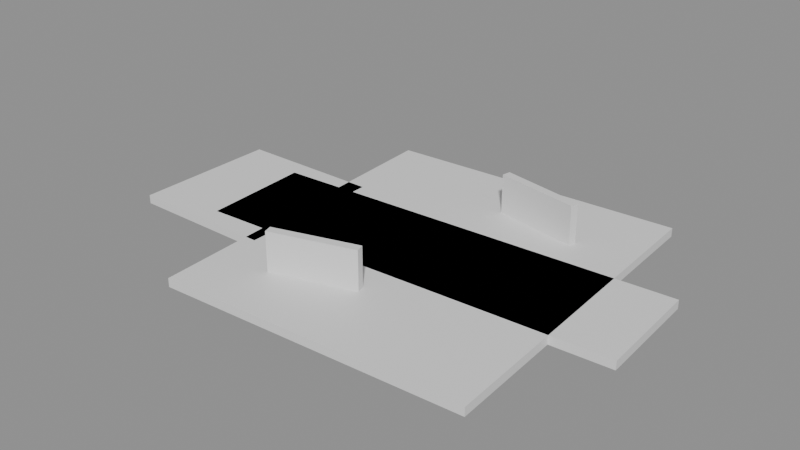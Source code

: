 # Source: FLOW_SECTION_03_ARENA_POCKET_seed17_20260920-184725-135607.blend  (saved by Blender 5.1.30; exported with 4.5.12 LTS)
import bpy
from mathutils import Matrix  # noqa: F401  (used for matrix-valued properties, if any)

bpy.ops.wm.read_factory_settings(use_empty=True)
scene = bpy.context.scene
scene.name = 'FLOW_SECTION_03_ARENA_POCKET'

# ---- materials (node trees are filled in below, after node groups)
mat_m_v03_flow_guide = bpy.data.materials.new('M_V03_FLOW_GUIDE')
mat_m_v03_flow_guide.diffuse_color = (0.12, 0.78, 0.83, 1.0)
mat_m_v03_gray = bpy.data.materials.new('M_V03_Gray')
mat_m_v03_gray.diffuse_color = (0.45, 0.48, 0.5, 1.0)
mat_m_v03_entry = bpy.data.materials.new('M_V03_ENTRY')
mat_m_v03_entry.diffuse_color = (0.25, 0.43, 0.35, 1.0)
mat_m_v03_gap_jump = bpy.data.materials.new('M_V03_GAP_JUMP')
mat_m_v03_gap_jump.diffuse_color = (0.4, 0.47, 0.53, 1.0)
mat_m_v03_wallrun = bpy.data.materials.new('M_V03_WALLRUN')
mat_m_v03_wallrun.diffuse_color = (0.31, 0.42, 0.58, 1.0)
mat_m_v03_wall_jump_shaft = bpy.data.materials.new('M_V03_WALL_JUMP_SHAFT')
mat_m_v03_wall_jump_shaft.diffuse_color = (0.39, 0.38, 0.55, 1.0)
mat_m_v03_slide_chute = bpy.data.materials.new('M_V03_SLIDE_CHUTE')
mat_m_v03_slide_chute.diffuse_color = (0.56, 0.44, 0.23, 1.0)
mat_m_v03_steep_descent = bpy.data.materials.new('M_V03_STEEP_DESCENT')
mat_m_v03_steep_descent.diffuse_color = (0.62, 0.36, 0.2, 1.0)
mat_m_v03_grapple_catch = bpy.data.materials.new('M_V03_GRAPPLE_CATCH')
mat_m_v03_grapple_catch.diffuse_color = (0.5, 0.34, 0.52, 1.0)
mat_m_v03_mixed_platforms = bpy.data.materials.new('M_V03_MIXED_PLATFORMS')
mat_m_v03_mixed_platforms.diffuse_color = (0.4, 0.48, 0.44, 1.0)
mat_m_v03_arena_pocket = bpy.data.materials.new('M_V03_ARENA_POCKET')
mat_m_v03_arena_pocket.diffuse_color = (0.48, 0.49, 0.5, 1.0)
mat_m_v03_multi_route = bpy.data.materials.new('M_V03_MULTI_ROUTE')
mat_m_v03_multi_route.diffuse_color = (0.32, 0.49, 0.48, 1.0)
mat_m_v03_recovery = bpy.data.materials.new('M_V03_RECOVERY')
mat_m_v03_recovery.diffuse_color = (0.28, 0.42, 0.36, 1.0)
mat_m_v03_ramp_ascent = bpy.data.materials.new('M_V03_RAMP_ASCENT')
mat_m_v03_ramp_ascent.diffuse_color = (0.51, 0.45, 0.32, 1.0)

# ---- material node trees
mat_m_v03_flow_guide.use_nodes = True; mat_m_v03_flow_guide.node_tree.nodes.clear()
_N = mat_m_v03_flow_guide.node_tree.nodes; _L = mat_m_v03_flow_guide.node_tree.links
n0 = _N.new('ShaderNodeBsdfPrincipled'); n0.name = 'Principled BSDF'; n0.location = (-200, 100)
n1 = _N.new('ShaderNodeOutputMaterial'); n1.name = 'Material Output'; n1.location = (200, 100)
_L.new(n0.outputs[0], n1.inputs[0])
n1.is_active_output = True
mat_m_v03_gray.use_nodes = True; mat_m_v03_gray.node_tree.nodes.clear()
_N = mat_m_v03_gray.node_tree.nodes; _L = mat_m_v03_gray.node_tree.links
n0 = _N.new('ShaderNodeBsdfPrincipled'); n0.name = 'Principled BSDF'; n0.location = (-200, 100)
n1 = _N.new('ShaderNodeOutputMaterial'); n1.name = 'Material Output'; n1.location = (200, 100)
_L.new(n0.outputs[0], n1.inputs[0])
n1.is_active_output = True
mat_m_v03_entry.use_nodes = True; mat_m_v03_entry.node_tree.nodes.clear()
_N = mat_m_v03_entry.node_tree.nodes; _L = mat_m_v03_entry.node_tree.links
n0 = _N.new('ShaderNodeBsdfPrincipled'); n0.name = 'Principled BSDF'; n0.location = (-200, 100)
n1 = _N.new('ShaderNodeOutputMaterial'); n1.name = 'Material Output'; n1.location = (200, 100)
_L.new(n0.outputs[0], n1.inputs[0])
n1.is_active_output = True
mat_m_v03_gap_jump.use_nodes = True; mat_m_v03_gap_jump.node_tree.nodes.clear()
_N = mat_m_v03_gap_jump.node_tree.nodes; _L = mat_m_v03_gap_jump.node_tree.links
n0 = _N.new('ShaderNodeBsdfPrincipled'); n0.name = 'Principled BSDF'; n0.location = (-200, 100)
n1 = _N.new('ShaderNodeOutputMaterial'); n1.name = 'Material Output'; n1.location = (200, 100)
_L.new(n0.outputs[0], n1.inputs[0])
n1.is_active_output = True
mat_m_v03_wallrun.use_nodes = True; mat_m_v03_wallrun.node_tree.nodes.clear()
_N = mat_m_v03_wallrun.node_tree.nodes; _L = mat_m_v03_wallrun.node_tree.links
n0 = _N.new('ShaderNodeBsdfPrincipled'); n0.name = 'Principled BSDF'; n0.location = (-200, 100)
n1 = _N.new('ShaderNodeOutputMaterial'); n1.name = 'Material Output'; n1.location = (200, 100)
_L.new(n0.outputs[0], n1.inputs[0])
n1.is_active_output = True
mat_m_v03_wall_jump_shaft.use_nodes = True; mat_m_v03_wall_jump_shaft.node_tree.nodes.clear()
_N = mat_m_v03_wall_jump_shaft.node_tree.nodes; _L = mat_m_v03_wall_jump_shaft.node_tree.links
n0 = _N.new('ShaderNodeBsdfPrincipled'); n0.name = 'Principled BSDF'; n0.location = (-200, 100)
n1 = _N.new('ShaderNodeOutputMaterial'); n1.name = 'Material Output'; n1.location = (200, 100)
_L.new(n0.outputs[0], n1.inputs[0])
n1.is_active_output = True
mat_m_v03_slide_chute.use_nodes = True; mat_m_v03_slide_chute.node_tree.nodes.clear()
_N = mat_m_v03_slide_chute.node_tree.nodes; _L = mat_m_v03_slide_chute.node_tree.links
n0 = _N.new('ShaderNodeBsdfPrincipled'); n0.name = 'Principled BSDF'; n0.location = (-200, 100)
n1 = _N.new('ShaderNodeOutputMaterial'); n1.name = 'Material Output'; n1.location = (200, 100)
_L.new(n0.outputs[0], n1.inputs[0])
n1.is_active_output = True
mat_m_v03_steep_descent.use_nodes = True; mat_m_v03_steep_descent.node_tree.nodes.clear()
_N = mat_m_v03_steep_descent.node_tree.nodes; _L = mat_m_v03_steep_descent.node_tree.links
n0 = _N.new('ShaderNodeBsdfPrincipled'); n0.name = 'Principled BSDF'; n0.location = (-200, 100)
n1 = _N.new('ShaderNodeOutputMaterial'); n1.name = 'Material Output'; n1.location = (200, 100)
_L.new(n0.outputs[0], n1.inputs[0])
n1.is_active_output = True
mat_m_v03_grapple_catch.use_nodes = True; mat_m_v03_grapple_catch.node_tree.nodes.clear()
_N = mat_m_v03_grapple_catch.node_tree.nodes; _L = mat_m_v03_grapple_catch.node_tree.links
n0 = _N.new('ShaderNodeBsdfPrincipled'); n0.name = 'Principled BSDF'; n0.location = (-200, 100)
n1 = _N.new('ShaderNodeOutputMaterial'); n1.name = 'Material Output'; n1.location = (200, 100)
_L.new(n0.outputs[0], n1.inputs[0])
n1.is_active_output = True
mat_m_v03_mixed_platforms.use_nodes = True; mat_m_v03_mixed_platforms.node_tree.nodes.clear()
_N = mat_m_v03_mixed_platforms.node_tree.nodes; _L = mat_m_v03_mixed_platforms.node_tree.links
n0 = _N.new('ShaderNodeBsdfPrincipled'); n0.name = 'Principled BSDF'; n0.location = (-200, 100)
n1 = _N.new('ShaderNodeOutputMaterial'); n1.name = 'Material Output'; n1.location = (200, 100)
_L.new(n0.outputs[0], n1.inputs[0])
n1.is_active_output = True
mat_m_v03_arena_pocket.use_nodes = True; mat_m_v03_arena_pocket.node_tree.nodes.clear()
_N = mat_m_v03_arena_pocket.node_tree.nodes; _L = mat_m_v03_arena_pocket.node_tree.links
n0 = _N.new('ShaderNodeBsdfPrincipled'); n0.name = 'Principled BSDF'; n0.location = (-200, 100)
n1 = _N.new('ShaderNodeOutputMaterial'); n1.name = 'Material Output'; n1.location = (200, 100)
_L.new(n0.outputs[0], n1.inputs[0])
n1.is_active_output = True
mat_m_v03_multi_route.use_nodes = True; mat_m_v03_multi_route.node_tree.nodes.clear()
_N = mat_m_v03_multi_route.node_tree.nodes; _L = mat_m_v03_multi_route.node_tree.links
n0 = _N.new('ShaderNodeBsdfPrincipled'); n0.name = 'Principled BSDF'; n0.location = (-200, 100)
n1 = _N.new('ShaderNodeOutputMaterial'); n1.name = 'Material Output'; n1.location = (200, 100)
_L.new(n0.outputs[0], n1.inputs[0])
n1.is_active_output = True
mat_m_v03_recovery.use_nodes = True; mat_m_v03_recovery.node_tree.nodes.clear()
_N = mat_m_v03_recovery.node_tree.nodes; _L = mat_m_v03_recovery.node_tree.links
n0 = _N.new('ShaderNodeBsdfPrincipled'); n0.name = 'Principled BSDF'; n0.location = (-200, 100)
n1 = _N.new('ShaderNodeOutputMaterial'); n1.name = 'Material Output'; n1.location = (200, 100)
_L.new(n0.outputs[0], n1.inputs[0])
n1.is_active_output = True
mat_m_v03_ramp_ascent.use_nodes = True; mat_m_v03_ramp_ascent.node_tree.nodes.clear()
_N = mat_m_v03_ramp_ascent.node_tree.nodes; _L = mat_m_v03_ramp_ascent.node_tree.links
n0 = _N.new('ShaderNodeBsdfPrincipled'); n0.name = 'Principled BSDF'; n0.location = (-200, 100)
n1 = _N.new('ShaderNodeOutputMaterial'); n1.name = 'Material Output'; n1.location = (200, 100)
_L.new(n0.outputs[0], n1.inputs[0])
n1.is_active_output = True

# ---- meshes
me_v03_section_03 = bpy.data.meshes.new('V03_SECTION_03')
me_v03_section_03.from_pydata([(-40.15, -7.751, -0.7), (-40.15, -7.751, 0.0), (-33.92, -6.245, -0.7), (-33.92, -6.245, 0.0), (-28.65, -15.41, -0.7), (-28.65, -15.41, 0.0), (-24.02, -10.41, 0.0), (-24.22, -9.739, 0.0), (-28.15, -7.751, -0.7), (-28.15, -7.751, 0.0), (-24.02, -10.41, 3.2), (-24.22, -9.739, 3.2), (-40.15, 4.249, -0.7), (-40.15, 4.249, 0.0), (-34.38, 2.743, -0.7), (-34.38, 2.743, 0.0), (-30.08, 12.4, -0.7), (-30.08, 12.4, 0.0), (-28.15, 4.249, -0.7), (-28.15, 4.249, 0.0), (-17.31, -8.411, 0.0), (-17.51, -7.74, 0.0), (-4.067, -14.15, -0.7), (-4.067, -14.15, 0.0), (0.2304, -4.494, -0.7), (0.2304, -4.494, 0.0), (-17.31, -8.411, 3.2), (-17.51, -7.74, 3.2), (-10.01, 6.329, 0.0), (-16.89, 7.632, 0.0), (-16.76, 8.319, 0.0), (-9.881, 7.017, 0.0), (-0.2304, 4.494, -0.7), (-0.2304, 4.494, 0.0), (-5.493, 13.66, -0.7), (-5.493, 13.66, 0.0), (-10.01, 6.329, 3.2), (-16.89, 7.632, 3.2), (-16.76, 8.319, 3.2), (-9.881, 7.017, 3.2)], [], [(18, 8, 0, 12), (9, 1, 0, 8), (1, 9, 19, 13), (12, 13, 19, 18), (0, 1, 13, 12), (19, 9, 8, 18), (6, 7, 21, 20), (21, 7, 11, 27), (27, 11, 10, 26), (10, 6, 20, 26), (26, 20, 21, 27), (7, 6, 10, 11), (29, 30, 31, 28), (31, 30, 38, 39), (39, 38, 37, 36), (37, 29, 28, 36), (36, 28, 31, 39), (30, 29, 37, 38), (4, 16, 34, 22), (34, 16, 17, 35), (35, 17, 5, 23), (5, 4, 22, 23), (23, 22, 34, 35), (16, 4, 5, 17), (2, 14, 32, 24), (32, 14, 15, 33), (33, 15, 3, 25), (3, 2, 24, 25), (25, 24, 32, 33), (14, 2, 3, 15)])
me_v03_section_03.polygons.foreach_set('material_index', [10, 10, 10, 10, 10, 10, 10, 10, 10, 10, 10, 10, 10, 10, 10, 10, 10, 10, 10, 10, 10, 10, 10, 10, 10, 10, 10, 10, 10, 10])
me_v03_section_03.materials.append(mat_m_v03_flow_guide)
me_v03_section_03.materials.append(mat_m_v03_gray)
me_v03_section_03.materials.append(mat_m_v03_entry)
me_v03_section_03.materials.append(mat_m_v03_gap_jump)
me_v03_section_03.materials.append(mat_m_v03_wallrun)
me_v03_section_03.materials.append(mat_m_v03_wall_jump_shaft)
me_v03_section_03.materials.append(mat_m_v03_slide_chute)
me_v03_section_03.materials.append(mat_m_v03_steep_descent)
me_v03_section_03.materials.append(mat_m_v03_grapple_catch)
me_v03_section_03.materials.append(mat_m_v03_mixed_platforms)
me_v03_section_03.materials.append(mat_m_v03_arena_pocket)
me_v03_section_03.materials.append(mat_m_v03_multi_route)
me_v03_section_03.materials.append(mat_m_v03_recovery)
me_v03_section_03.materials.append(mat_m_v03_ramp_ascent)
me_v03_section_03.update()

# ---- objects
ob_flow_section_03_arena_pocket = bpy.data.objects.new('FLOW_SECTION_03_ARENA_POCKET', me_v03_section_03)
ob_entry = bpy.data.objects.new('ENTRY', None)
ob_exit = bpy.data.objects.new('EXIT', None)

# ---- transforms, parenting, visibility, modifiers, constraints
ob_flow_section_03_arena_pocket.location = (0.0, 0.0, 0.0)
ob_entry.location = (0.0, 0.0, 0.0)
ob_entry.empty_display_type = 'ARROWS'
ob_exit.location = (-34.15, -1.751, 0.0)
ob_exit.empty_display_type = 'ARROWS'

# ---- collection membership
scene.collection.objects.link(ob_flow_section_03_arena_pocket)
scene.collection.objects.link(ob_entry)
scene.collection.objects.link(ob_exit)

# ---- scene / render settings (as saved in the file)
scene.frame_start = 1; scene.frame_end = 250; scene.frame_set(1)
scene.render.engine = 'BLENDER_EEVEE_NEXT'
scene.render.image_settings.exr_codec = 'NONE'
scene.render.use_bake_clear = False
scene.render.bake_margin = 0
scene.render.bake_bias = 0.0
scene.render.bake_samples = 0
scene.render.simplify_subdivision_render = 0
scene.render.simplify_child_particles_render = 0.0
scene.eevee.use_volume_custom_range = False
scene.eevee.gtao_distance = 0.0
scene.eevee.use_fast_gi = False
bpy.context.view_layer.update()

# ---- added for rendering (the .blend has no active camera and no usable light): camera, sun + grey world if the file has none
cam_auto = bpy.data.cameras.new('AutoCamera')
cam_auto.lens = 50.0
cam_auto.sensor_width = 36.0
cam_auto.clip_end = 1000.0
ob_auto_camera = bpy.data.objects.new('AutoCamera', cam_auto)
scene.collection.objects.link(ob_auto_camera)
ob_auto_camera.location = (26.2178, -56.2859, 38.1904)
ob_auto_camera.rotation_euler = (1.09748, -7.21219e-08, 0.694738)
scene.camera = ob_auto_camera
light_auto_sun = bpy.data.lights.new('AutoSun', 'SUN')
light_auto_sun.energy = 3.0
light_auto_sun.angle = 0.0523599
ob_auto_sun = bpy.data.objects.new('AutoSun', light_auto_sun)
scene.collection.objects.link(ob_auto_sun)
ob_auto_sun.rotation_euler = (0.872665, 0.174533, 0.523599)
if scene.world is None:
    world_auto = bpy.data.worlds.new('AutoWorld')
    world_auto.color = (0.3, 0.3, 0.3)
    scene.world = world_auto
bpy.context.view_layer.update()

